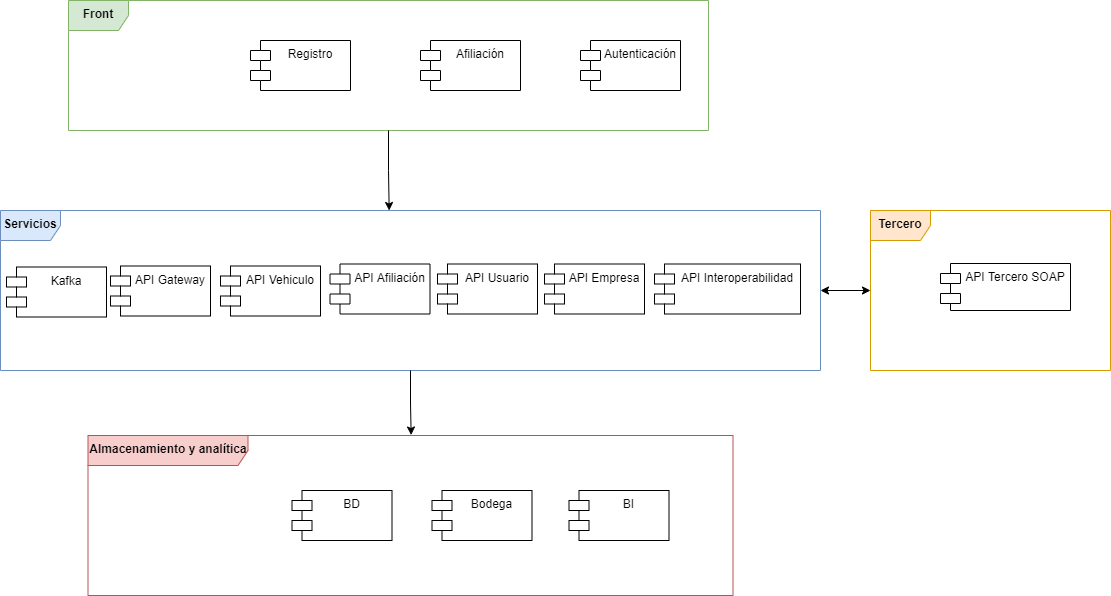

The diagram above was exported from draw.io. Its source (the exported page's mxGraphModel, read from the mxfile embedded in the PNG):
<mxGraphModel dx="782" dy="434" grid="1" gridSize="10" guides="1" tooltips="1" connect="1" arrows="1" fold="1" page="1" pageScale="1" pageWidth="1100" pageHeight="850" background="none" math="0" shadow="0">
  <root>
    <mxCell id="0" />
    <mxCell id="1" parent="0" />
    <mxCell id="sQ8hqJMLCVz9heulZwwk-23" value="&lt;b&gt;Front&lt;/b&gt;" style="shape=umlFrame;whiteSpace=wrap;html=1;verticalAlign=top;fillColor=#d5e8d4;strokeColor=#82b366;" parent="1" vertex="1">
      <mxGeometry x="228" y="110" width="640" height="130" as="geometry" />
    </mxCell>
    <mxCell id="sQ8hqJMLCVz9heulZwwk-16" value="&lt;b&gt;Servicios&lt;/b&gt;" style="shape=umlFrame;whiteSpace=wrap;html=1;verticalAlign=top;fillColor=#dae8fc;strokeColor=#6c8ebf;" parent="1" vertex="1">
      <mxGeometry x="160" y="320" width="820" height="160" as="geometry" />
    </mxCell>
    <mxCell id="sQ8hqJMLCVz9heulZwwk-20" style="edgeStyle=orthogonalEdgeStyle;rounded=0;orthogonalLoop=1;jettySize=auto;html=1;fontSize=12;entryX=0.474;entryY=0;entryDx=0;entryDy=0;entryPerimeter=0;" parent="1" source="sQ8hqJMLCVz9heulZwwk-23" edge="1" target="sQ8hqJMLCVz9heulZwwk-16">
      <mxGeometry relative="1" as="geometry">
        <mxPoint x="644.7600000000002" y="263.84000000000003" as="sourcePoint" />
        <mxPoint x="639.0000000000002" y="328.0799999999999" as="targetPoint" />
      </mxGeometry>
    </mxCell>
    <mxCell id="sQ8hqJMLCVz9heulZwwk-5" value="Registro" style="shape=module;align=left;spacingLeft=20;align=center;verticalAlign=top;" parent="1" vertex="1">
      <mxGeometry x="410" y="150" width="100" height="50" as="geometry" />
    </mxCell>
    <mxCell id="sQ8hqJMLCVz9heulZwwk-6" value="Afiliación" style="shape=module;align=left;spacingLeft=20;align=center;verticalAlign=top;" parent="1" vertex="1">
      <mxGeometry x="580" y="150" width="100" height="50" as="geometry" />
    </mxCell>
    <mxCell id="sQ8hqJMLCVz9heulZwwk-7" value="Autenticación" style="shape=module;align=left;spacingLeft=20;align=center;verticalAlign=top;" parent="1" vertex="1">
      <mxGeometry x="740" y="150" width="100" height="50" as="geometry" />
    </mxCell>
    <mxCell id="sQ8hqJMLCVz9heulZwwk-12" value="API Gateway" style="shape=module;align=left;spacingLeft=20;align=center;verticalAlign=top;" parent="1" vertex="1">
      <mxGeometry x="270" y="375.5" width="100" height="50" as="geometry" />
    </mxCell>
    <mxCell id="sQ8hqJMLCVz9heulZwwk-13" value="API Vehiculo" style="shape=module;align=left;spacingLeft=20;align=center;verticalAlign=top;" parent="1" vertex="1">
      <mxGeometry x="380" y="375.5" width="100" height="50" as="geometry" />
    </mxCell>
    <mxCell id="sQ8hqJMLCVz9heulZwwk-14" value="API Afiliación" style="shape=module;align=left;spacingLeft=20;align=center;verticalAlign=top;" parent="1" vertex="1">
      <mxGeometry x="489.5" y="373.5" width="100" height="50" as="geometry" />
    </mxCell>
    <mxCell id="sQ8hqJMLCVz9heulZwwk-15" value="API Empresa" style="shape=module;align=left;spacingLeft=20;align=center;verticalAlign=top;" parent="1" vertex="1">
      <mxGeometry x="704" y="373.5" width="100" height="50" as="geometry" />
    </mxCell>
    <mxCell id="sQ8hqJMLCVz9heulZwwk-21" style="edgeStyle=orthogonalEdgeStyle;rounded=0;orthogonalLoop=1;jettySize=auto;html=1;fontSize=12;entryX=0.501;entryY=-0.003;entryDx=0;entryDy=0;entryPerimeter=0;" parent="1" source="sQ8hqJMLCVz9heulZwwk-16" target="sQ8hqJMLCVz9heulZwwk-18" edge="1">
      <mxGeometry relative="1" as="geometry">
        <mxPoint x="640" y="520" as="targetPoint" />
      </mxGeometry>
    </mxCell>
    <mxCell id="sQ8hqJMLCVz9heulZwwk-18" value="&lt;font style=&quot;font-size: 12px&quot;&gt;&lt;b&gt;Almacenamiento y analítica&lt;/b&gt;&lt;/font&gt;" style="shape=umlFrame;whiteSpace=wrap;html=1;verticalAlign=top;width=160;height=30;fillColor=#f8cecc;strokeColor=#b85450;" parent="1" vertex="1">
      <mxGeometry x="247.5" y="545" width="645" height="160" as="geometry" />
    </mxCell>
    <mxCell id="sQ8hqJMLCVz9heulZwwk-29" value="" style="edgeStyle=orthogonalEdgeStyle;rounded=0;orthogonalLoop=1;jettySize=auto;html=1;fontSize=15;startArrow=classic;startFill=1;" parent="1" source="sQ8hqJMLCVz9heulZwwk-24" target="sQ8hqJMLCVz9heulZwwk-16" edge="1">
      <mxGeometry relative="1" as="geometry" />
    </mxCell>
    <mxCell id="sQ8hqJMLCVz9heulZwwk-24" value="&lt;b&gt;Tercero&lt;/b&gt;" style="shape=umlFrame;whiteSpace=wrap;html=1;verticalAlign=top;fillColor=#ffe6cc;strokeColor=#d79b00;" parent="1" vertex="1">
      <mxGeometry x="1030" y="320" width="240" height="160" as="geometry" />
    </mxCell>
    <mxCell id="sQ8hqJMLCVz9heulZwwk-25" value="API Tercero SOAP" style="shape=module;align=left;spacingLeft=20;align=center;verticalAlign=top;" parent="1" vertex="1">
      <mxGeometry x="1100" y="373" width="130" height="47" as="geometry" />
    </mxCell>
    <mxCell id="sQ8hqJMLCVz9heulZwwk-26" value="BD" style="shape=module;align=left;spacingLeft=20;align=center;verticalAlign=top;" parent="1" vertex="1">
      <mxGeometry x="451.5" y="600" width="100" height="50" as="geometry" />
    </mxCell>
    <mxCell id="sQ8hqJMLCVz9heulZwwk-27" value="Bodega" style="shape=module;align=left;spacingLeft=20;align=center;verticalAlign=top;" parent="1" vertex="1">
      <mxGeometry x="591.5" y="600" width="100" height="50" as="geometry" />
    </mxCell>
    <mxCell id="sQ8hqJMLCVz9heulZwwk-28" value="BI" style="shape=module;align=left;spacingLeft=20;align=center;verticalAlign=top;" parent="1" vertex="1">
      <mxGeometry x="728.5" y="600" width="100" height="50" as="geometry" />
    </mxCell>
    <mxCell id="sQ8hqJMLCVz9heulZwwk-30" value="API Usuario" style="shape=module;align=left;spacingLeft=20;align=center;verticalAlign=top;" parent="1" vertex="1">
      <mxGeometry x="597" y="373.5" width="100" height="50" as="geometry" />
    </mxCell>
    <mxCell id="sQ8hqJMLCVz9heulZwwk-31" value="Kafka" style="shape=module;align=left;spacingLeft=20;align=center;verticalAlign=top;" parent="1" vertex="1">
      <mxGeometry x="166" y="376.5" width="100" height="50" as="geometry" />
    </mxCell>
    <mxCell id="kFwn9hkqZnXP-jzI5Ma_-1" value="API Interoperabilidad" style="shape=module;align=left;spacingLeft=20;align=center;verticalAlign=top;" parent="1" vertex="1">
      <mxGeometry x="814" y="373.5" width="146" height="50" as="geometry" />
    </mxCell>
  </root>
</mxGraphModel>